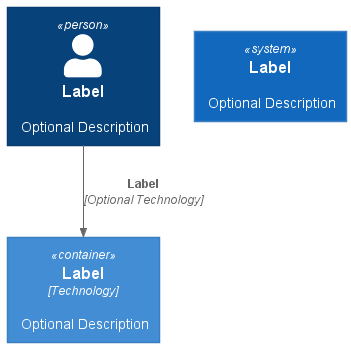

The diagram above was rendered by PlantUML. Its source (embedded in the PNG):
@startuml diagram elements
!include https://raw.githubusercontent.com/plantuml-stdlib/C4-PlantUML/master/C4_Container.puml

Person(personAlias, "Label", "Optional Description")
Container(containerAlias, "Label", "Technology", "Optional Description")
System(systemAlias, "Label", "Optional Description")

Rel(personAlias, containerAlias, "Label", "Optional Technology")
@enduml